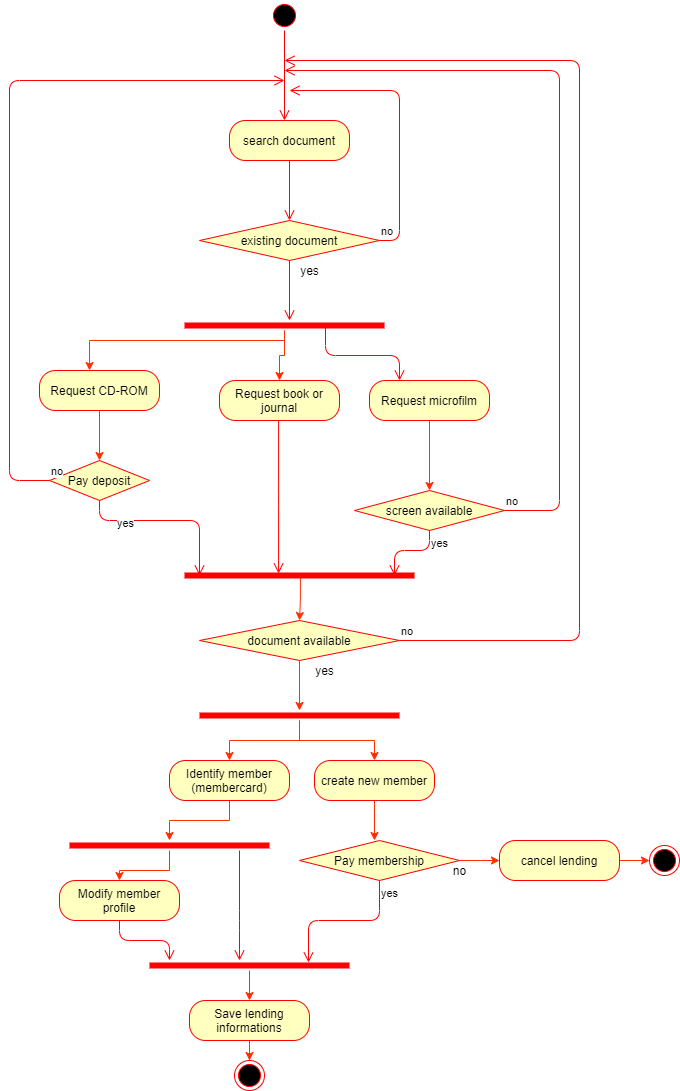

The diagram above was exported from draw.io. Its source (the exported page's mxGraphModel, read from the mxfile embedded in the PNG):
<mxGraphModel dx="1422" dy="762" grid="1" gridSize="10" guides="1" tooltips="1" connect="1" arrows="1" fold="1" page="1" pageScale="1" pageWidth="850" pageHeight="1100" math="0" shadow="0">
  <root>
    <mxCell id="0" />
    <mxCell id="1" parent="0" />
    <mxCell id="awhCBsZjnrYuohCJ3X-p-1" value="" style="ellipse;html=1;shape=startState;fillColor=#000000;strokeColor=#ff0000;" vertex="1" parent="1">
      <mxGeometry x="380" width="30" height="30" as="geometry" />
    </mxCell>
    <mxCell id="awhCBsZjnrYuohCJ3X-p-2" value="" style="edgeStyle=orthogonalEdgeStyle;html=1;verticalAlign=bottom;endArrow=open;endSize=8;strokeColor=#ff0000;" edge="1" source="awhCBsZjnrYuohCJ3X-p-1" parent="1">
      <mxGeometry relative="1" as="geometry">
        <mxPoint x="395" y="120" as="targetPoint" />
      </mxGeometry>
    </mxCell>
    <mxCell id="awhCBsZjnrYuohCJ3X-p-3" value="search document" style="rounded=1;whiteSpace=wrap;html=1;arcSize=40;fontColor=#000000;fillColor=#ffffc0;strokeColor=#ff0000;" vertex="1" parent="1">
      <mxGeometry x="340" y="120" width="120" height="40" as="geometry" />
    </mxCell>
    <mxCell id="awhCBsZjnrYuohCJ3X-p-4" value="" style="edgeStyle=orthogonalEdgeStyle;html=1;verticalAlign=bottom;endArrow=open;endSize=8;strokeColor=#ff0000;" edge="1" source="awhCBsZjnrYuohCJ3X-p-3" parent="1">
      <mxGeometry relative="1" as="geometry">
        <mxPoint x="400" y="220" as="targetPoint" />
      </mxGeometry>
    </mxCell>
    <mxCell id="awhCBsZjnrYuohCJ3X-p-5" value="existing document" style="rhombus;whiteSpace=wrap;html=1;fillColor=#ffffc0;strokeColor=#ff0000;" vertex="1" parent="1">
      <mxGeometry x="310" y="220" width="180" height="40" as="geometry" />
    </mxCell>
    <mxCell id="awhCBsZjnrYuohCJ3X-p-6" value="no" style="edgeStyle=orthogonalEdgeStyle;html=1;align=left;verticalAlign=bottom;endArrow=open;endSize=8;strokeColor=#ff0000;" edge="1" source="awhCBsZjnrYuohCJ3X-p-5" parent="1">
      <mxGeometry x="-1" relative="1" as="geometry">
        <mxPoint x="400" y="90" as="targetPoint" />
        <Array as="points">
          <mxPoint x="510" y="240" />
          <mxPoint x="510" y="90" />
          <mxPoint x="400" y="90" />
        </Array>
      </mxGeometry>
    </mxCell>
    <mxCell id="awhCBsZjnrYuohCJ3X-p-7" value="" style="edgeStyle=orthogonalEdgeStyle;html=1;align=left;verticalAlign=top;endArrow=open;endSize=8;strokeColor=#ff0000;" edge="1" source="awhCBsZjnrYuohCJ3X-p-5" parent="1">
      <mxGeometry x="-1" relative="1" as="geometry">
        <mxPoint x="400" y="320" as="targetPoint" />
      </mxGeometry>
    </mxCell>
    <mxCell id="awhCBsZjnrYuohCJ3X-p-121" value="" style="edgeStyle=orthogonalEdgeStyle;rounded=0;orthogonalLoop=1;jettySize=auto;html=1;strokeColor=#FF2F05;fontColor=#000000;" edge="1" parent="1" source="awhCBsZjnrYuohCJ3X-p-29" target="awhCBsZjnrYuohCJ3X-p-60">
      <mxGeometry relative="1" as="geometry" />
    </mxCell>
    <mxCell id="awhCBsZjnrYuohCJ3X-p-29" value="Request CD-ROM" style="rounded=1;whiteSpace=wrap;html=1;arcSize=40;fontColor=#000000;fillColor=#ffffc0;strokeColor=#ff0000;" vertex="1" parent="1">
      <mxGeometry x="150" y="370" width="120" height="40" as="geometry" />
    </mxCell>
    <mxCell id="awhCBsZjnrYuohCJ3X-p-126" value="" style="edgeStyle=orthogonalEdgeStyle;rounded=0;orthogonalLoop=1;jettySize=auto;html=1;strokeColor=#FF2F05;fontColor=#000000;entryX=0.417;entryY=0;entryDx=0;entryDy=0;entryPerimeter=0;" edge="1" parent="1" source="awhCBsZjnrYuohCJ3X-p-33" target="awhCBsZjnrYuohCJ3X-p-29">
      <mxGeometry relative="1" as="geometry">
        <Array as="points">
          <mxPoint x="395" y="340" />
          <mxPoint x="200" y="340" />
        </Array>
      </mxGeometry>
    </mxCell>
    <mxCell id="awhCBsZjnrYuohCJ3X-p-127" value="" style="edgeStyle=orthogonalEdgeStyle;rounded=0;orthogonalLoop=1;jettySize=auto;html=1;strokeColor=#FF2F05;fontColor=#000000;" edge="1" parent="1" source="awhCBsZjnrYuohCJ3X-p-33" target="awhCBsZjnrYuohCJ3X-p-35">
      <mxGeometry relative="1" as="geometry" />
    </mxCell>
    <mxCell id="awhCBsZjnrYuohCJ3X-p-33" value="" style="shape=line;html=1;strokeWidth=6;strokeColor=#ff0000;fontColor=#000000;" vertex="1" parent="1">
      <mxGeometry x="295" y="320" width="200" height="10" as="geometry" />
    </mxCell>
    <mxCell id="awhCBsZjnrYuohCJ3X-p-35" value="Request book or journal" style="rounded=1;whiteSpace=wrap;html=1;arcSize=40;fontColor=#000000;fillColor=#ffffc0;strokeColor=#ff0000;" vertex="1" parent="1">
      <mxGeometry x="330" y="380" width="120" height="40" as="geometry" />
    </mxCell>
    <mxCell id="awhCBsZjnrYuohCJ3X-p-36" value="" style="edgeStyle=orthogonalEdgeStyle;html=1;verticalAlign=bottom;endArrow=open;endSize=8;strokeColor=#ff0000;fontColor=#000000;entryX=0.409;entryY=0.3;entryDx=0;entryDy=0;entryPerimeter=0;" edge="1" source="awhCBsZjnrYuohCJ3X-p-35" parent="1" target="awhCBsZjnrYuohCJ3X-p-48">
      <mxGeometry relative="1" as="geometry">
        <mxPoint x="300" y="550" as="targetPoint" />
        <Array as="points">
          <mxPoint x="390" y="495" />
        </Array>
      </mxGeometry>
    </mxCell>
    <mxCell id="awhCBsZjnrYuohCJ3X-p-68" style="edgeStyle=orthogonalEdgeStyle;rounded=0;orthogonalLoop=1;jettySize=auto;html=1;strokeColor=#FF2F05;fontColor=#000000;" edge="1" parent="1" source="awhCBsZjnrYuohCJ3X-p-37" target="awhCBsZjnrYuohCJ3X-p-64">
      <mxGeometry relative="1" as="geometry" />
    </mxCell>
    <mxCell id="awhCBsZjnrYuohCJ3X-p-37" value="Request microfilm" style="rounded=1;whiteSpace=wrap;html=1;arcSize=40;fontColor=#000000;fillColor=#ffffc0;strokeColor=#ff0000;" vertex="1" parent="1">
      <mxGeometry x="480" y="380" width="120" height="40" as="geometry" />
    </mxCell>
    <mxCell id="awhCBsZjnrYuohCJ3X-p-38" value="" style="edgeStyle=orthogonalEdgeStyle;html=1;verticalAlign=bottom;endArrow=open;endSize=8;strokeColor=#ff0000;fontColor=#000000;entryX=0.25;entryY=0;entryDx=0;entryDy=0;exitX=0.705;exitY=0.5;exitDx=0;exitDy=0;exitPerimeter=0;" edge="1" parent="1" source="awhCBsZjnrYuohCJ3X-p-33" target="awhCBsZjnrYuohCJ3X-p-37">
      <mxGeometry relative="1" as="geometry">
        <mxPoint x="405" y="390" as="targetPoint" />
        <mxPoint x="405" y="340" as="sourcePoint" />
      </mxGeometry>
    </mxCell>
    <mxCell id="awhCBsZjnrYuohCJ3X-p-78" style="edgeStyle=orthogonalEdgeStyle;rounded=0;orthogonalLoop=1;jettySize=auto;html=1;entryX=0.5;entryY=0;entryDx=0;entryDy=0;strokeColor=#FF2F05;fontColor=#000000;exitX=0.504;exitY=0.4;exitDx=0;exitDy=0;exitPerimeter=0;" edge="1" parent="1" source="awhCBsZjnrYuohCJ3X-p-48" target="awhCBsZjnrYuohCJ3X-p-69">
      <mxGeometry relative="1" as="geometry">
        <Array as="points">
          <mxPoint x="411" y="600" />
        </Array>
      </mxGeometry>
    </mxCell>
    <mxCell id="awhCBsZjnrYuohCJ3X-p-48" value="" style="shape=line;html=1;strokeWidth=6;strokeColor=#ff0000;fontColor=#000000;" vertex="1" parent="1">
      <mxGeometry x="295" y="570" width="230" height="10" as="geometry" />
    </mxCell>
    <mxCell id="awhCBsZjnrYuohCJ3X-p-97" value="" style="edgeStyle=orthogonalEdgeStyle;rounded=0;orthogonalLoop=1;jettySize=auto;html=1;strokeColor=#FF2F05;fontColor=#000000;" edge="1" parent="1" source="awhCBsZjnrYuohCJ3X-p-52" target="awhCBsZjnrYuohCJ3X-p-95">
      <mxGeometry relative="1" as="geometry" />
    </mxCell>
    <mxCell id="awhCBsZjnrYuohCJ3X-p-52" value="Identify member (membercard)" style="rounded=1;whiteSpace=wrap;html=1;arcSize=40;fontColor=#000000;fillColor=#ffffc0;strokeColor=#ff0000;" vertex="1" parent="1">
      <mxGeometry x="280" y="760" width="120" height="40" as="geometry" />
    </mxCell>
    <mxCell id="awhCBsZjnrYuohCJ3X-p-89" value="" style="edgeStyle=orthogonalEdgeStyle;rounded=0;orthogonalLoop=1;jettySize=auto;html=1;strokeColor=#FF2F05;fontColor=#000000;" edge="1" parent="1" source="awhCBsZjnrYuohCJ3X-p-54">
      <mxGeometry relative="1" as="geometry">
        <mxPoint x="485" y="840" as="targetPoint" />
      </mxGeometry>
    </mxCell>
    <mxCell id="awhCBsZjnrYuohCJ3X-p-54" value="create new member" style="rounded=1;whiteSpace=wrap;html=1;arcSize=40;fontColor=#000000;fillColor=#ffffc0;strokeColor=#ff0000;" vertex="1" parent="1">
      <mxGeometry x="425" y="760" width="120" height="40" as="geometry" />
    </mxCell>
    <mxCell id="awhCBsZjnrYuohCJ3X-p-60" value="Pay deposit" style="rhombus;whiteSpace=wrap;html=1;fillColor=#ffffc0;strokeColor=#ff0000;fontColor=#000000;" vertex="1" parent="1">
      <mxGeometry x="160" y="460" width="100" height="40" as="geometry" />
    </mxCell>
    <mxCell id="awhCBsZjnrYuohCJ3X-p-61" value="no" style="edgeStyle=orthogonalEdgeStyle;html=1;align=left;verticalAlign=bottom;endArrow=open;endSize=8;strokeColor=#ff0000;fontColor=#000000;" edge="1" source="awhCBsZjnrYuohCJ3X-p-60" parent="1">
      <mxGeometry x="-1" relative="1" as="geometry">
        <mxPoint x="395" y="80" as="targetPoint" />
        <Array as="points">
          <mxPoint x="120" y="480" />
          <mxPoint x="120" y="80" />
        </Array>
      </mxGeometry>
    </mxCell>
    <mxCell id="awhCBsZjnrYuohCJ3X-p-62" value="yes" style="edgeStyle=orthogonalEdgeStyle;html=1;align=left;verticalAlign=top;endArrow=open;endSize=8;strokeColor=#ff0000;fontColor=#000000;" edge="1" source="awhCBsZjnrYuohCJ3X-p-60" parent="1">
      <mxGeometry x="-0.5897" y="10" relative="1" as="geometry">
        <mxPoint x="310" y="575" as="targetPoint" />
        <Array as="points">
          <mxPoint x="210" y="520" />
          <mxPoint x="310" y="520" />
        </Array>
        <mxPoint as="offset" />
      </mxGeometry>
    </mxCell>
    <mxCell id="awhCBsZjnrYuohCJ3X-p-64" value="screen available" style="rhombus;whiteSpace=wrap;html=1;fillColor=#ffffc0;strokeColor=#ff0000;fontColor=#000000;" vertex="1" parent="1">
      <mxGeometry x="465" y="490" width="150" height="40" as="geometry" />
    </mxCell>
    <mxCell id="awhCBsZjnrYuohCJ3X-p-65" value="no" style="edgeStyle=orthogonalEdgeStyle;html=1;align=left;verticalAlign=bottom;endArrow=open;endSize=8;strokeColor=#ff0000;fontColor=#000000;" edge="1" source="awhCBsZjnrYuohCJ3X-p-64" parent="1">
      <mxGeometry x="-1" relative="1" as="geometry">
        <mxPoint x="395" y="70" as="targetPoint" />
        <Array as="points">
          <mxPoint x="670" y="510" />
          <mxPoint x="670" y="70" />
        </Array>
      </mxGeometry>
    </mxCell>
    <mxCell id="awhCBsZjnrYuohCJ3X-p-66" value="yes" style="edgeStyle=orthogonalEdgeStyle;html=1;align=left;verticalAlign=top;endArrow=open;endSize=8;strokeColor=#ff0000;fontColor=#000000;entryX=0.913;entryY=0.5;entryDx=0;entryDy=0;entryPerimeter=0;" edge="1" source="awhCBsZjnrYuohCJ3X-p-64" parent="1" target="awhCBsZjnrYuohCJ3X-p-48">
      <mxGeometry x="-1" relative="1" as="geometry">
        <mxPoint x="540" y="580" as="targetPoint" />
      </mxGeometry>
    </mxCell>
    <mxCell id="awhCBsZjnrYuohCJ3X-p-84" value="" style="edgeStyle=orthogonalEdgeStyle;rounded=0;orthogonalLoop=1;jettySize=auto;html=1;strokeColor=#FF2F05;fontColor=#000000;" edge="1" parent="1" source="awhCBsZjnrYuohCJ3X-p-69" target="awhCBsZjnrYuohCJ3X-p-81">
      <mxGeometry relative="1" as="geometry" />
    </mxCell>
    <mxCell id="awhCBsZjnrYuohCJ3X-p-69" value="document available" style="rhombus;whiteSpace=wrap;html=1;fillColor=#ffffc0;strokeColor=#ff0000;fontColor=#000000;" vertex="1" parent="1">
      <mxGeometry x="310" y="620" width="200" height="40" as="geometry" />
    </mxCell>
    <mxCell id="awhCBsZjnrYuohCJ3X-p-70" value="no" style="edgeStyle=orthogonalEdgeStyle;html=1;align=left;verticalAlign=bottom;endArrow=open;endSize=8;strokeColor=#ff0000;fontColor=#000000;exitX=1;exitY=0.5;exitDx=0;exitDy=0;" edge="1" source="awhCBsZjnrYuohCJ3X-p-69" parent="1">
      <mxGeometry x="-1" relative="1" as="geometry">
        <mxPoint x="395" y="60" as="targetPoint" />
        <mxPoint x="510" y="650" as="sourcePoint" />
        <Array as="points">
          <mxPoint x="690" y="640" />
          <mxPoint x="690" y="60" />
        </Array>
      </mxGeometry>
    </mxCell>
    <mxCell id="awhCBsZjnrYuohCJ3X-p-74" value="yes" style="text;html=1;align=center;verticalAlign=middle;resizable=0;points=[];autosize=1;fontColor=#000000;" vertex="1" parent="1">
      <mxGeometry x="420" y="660" width="30" height="20" as="geometry" />
    </mxCell>
    <mxCell id="awhCBsZjnrYuohCJ3X-p-85" value="" style="edgeStyle=orthogonalEdgeStyle;rounded=0;orthogonalLoop=1;jettySize=auto;html=1;strokeColor=#FF2F05;fontColor=#000000;" edge="1" parent="1" source="awhCBsZjnrYuohCJ3X-p-81" target="awhCBsZjnrYuohCJ3X-p-54">
      <mxGeometry relative="1" as="geometry" />
    </mxCell>
    <mxCell id="awhCBsZjnrYuohCJ3X-p-86" value="" style="edgeStyle=orthogonalEdgeStyle;rounded=0;orthogonalLoop=1;jettySize=auto;html=1;strokeColor=#FF2F05;fontColor=#000000;" edge="1" parent="1" source="awhCBsZjnrYuohCJ3X-p-81">
      <mxGeometry relative="1" as="geometry">
        <mxPoint x="340" y="760" as="targetPoint" />
      </mxGeometry>
    </mxCell>
    <mxCell id="awhCBsZjnrYuohCJ3X-p-81" value="" style="shape=line;html=1;strokeWidth=6;strokeColor=#ff0000;fontColor=#000000;" vertex="1" parent="1">
      <mxGeometry x="310" y="710" width="200" height="10" as="geometry" />
    </mxCell>
    <mxCell id="awhCBsZjnrYuohCJ3X-p-90" value="Modify member profile" style="rounded=1;whiteSpace=wrap;html=1;arcSize=40;fontColor=#000000;fillColor=#ffffc0;strokeColor=#ff0000;" vertex="1" parent="1">
      <mxGeometry x="170" y="880" width="120" height="40" as="geometry" />
    </mxCell>
    <mxCell id="awhCBsZjnrYuohCJ3X-p-91" value="" style="edgeStyle=orthogonalEdgeStyle;html=1;verticalAlign=bottom;endArrow=open;endSize=8;strokeColor=#ff0000;fontColor=#000000;" edge="1" source="awhCBsZjnrYuohCJ3X-p-90" parent="1">
      <mxGeometry relative="1" as="geometry">
        <mxPoint x="280" y="960" as="targetPoint" />
      </mxGeometry>
    </mxCell>
    <mxCell id="awhCBsZjnrYuohCJ3X-p-98" value="" style="edgeStyle=orthogonalEdgeStyle;rounded=0;orthogonalLoop=1;jettySize=auto;html=1;strokeColor=#FF2F05;fontColor=#000000;" edge="1" parent="1" source="awhCBsZjnrYuohCJ3X-p-95" target="awhCBsZjnrYuohCJ3X-p-90">
      <mxGeometry relative="1" as="geometry" />
    </mxCell>
    <mxCell id="awhCBsZjnrYuohCJ3X-p-95" value="" style="shape=line;html=1;strokeWidth=6;strokeColor=#ff0000;fontColor=#000000;" vertex="1" parent="1">
      <mxGeometry x="180" y="840" width="200" height="10" as="geometry" />
    </mxCell>
    <mxCell id="awhCBsZjnrYuohCJ3X-p-96" value="" style="edgeStyle=orthogonalEdgeStyle;html=1;verticalAlign=bottom;endArrow=open;endSize=8;strokeColor=#ff0000;fontColor=#000000;" edge="1" source="awhCBsZjnrYuohCJ3X-p-95" parent="1">
      <mxGeometry relative="1" as="geometry">
        <mxPoint x="350" y="960" as="targetPoint" />
        <Array as="points">
          <mxPoint x="350" y="920" />
        </Array>
      </mxGeometry>
    </mxCell>
    <mxCell id="awhCBsZjnrYuohCJ3X-p-124" value="" style="edgeStyle=orthogonalEdgeStyle;rounded=0;orthogonalLoop=1;jettySize=auto;html=1;strokeColor=#FF2F05;fontColor=#000000;" edge="1" parent="1" source="awhCBsZjnrYuohCJ3X-p-99" target="awhCBsZjnrYuohCJ3X-p-101">
      <mxGeometry relative="1" as="geometry" />
    </mxCell>
    <mxCell id="awhCBsZjnrYuohCJ3X-p-99" value="" style="shape=line;html=1;strokeWidth=6;strokeColor=#ff0000;fontColor=#000000;" vertex="1" parent="1">
      <mxGeometry x="260" y="960" width="200" height="10" as="geometry" />
    </mxCell>
    <mxCell id="awhCBsZjnrYuohCJ3X-p-125" value="" style="edgeStyle=orthogonalEdgeStyle;rounded=0;orthogonalLoop=1;jettySize=auto;html=1;strokeColor=#FF2F05;fontColor=#000000;" edge="1" parent="1" source="awhCBsZjnrYuohCJ3X-p-101" target="awhCBsZjnrYuohCJ3X-p-123">
      <mxGeometry relative="1" as="geometry" />
    </mxCell>
    <mxCell id="awhCBsZjnrYuohCJ3X-p-101" value="Save lending informations" style="rounded=1;whiteSpace=wrap;html=1;arcSize=40;fontColor=#000000;fillColor=#ffffc0;strokeColor=#ff0000;" vertex="1" parent="1">
      <mxGeometry x="300" y="1000" width="120" height="40" as="geometry" />
    </mxCell>
    <mxCell id="awhCBsZjnrYuohCJ3X-p-117" value="" style="edgeStyle=orthogonalEdgeStyle;rounded=0;orthogonalLoop=1;jettySize=auto;html=1;strokeColor=#FF2F05;fontColor=#000000;" edge="1" parent="1" source="awhCBsZjnrYuohCJ3X-p-107" target="awhCBsZjnrYuohCJ3X-p-115">
      <mxGeometry relative="1" as="geometry" />
    </mxCell>
    <mxCell id="awhCBsZjnrYuohCJ3X-p-107" value="Pay membership" style="rhombus;whiteSpace=wrap;html=1;fillColor=#ffffc0;strokeColor=#ff0000;fontColor=#000000;" vertex="1" parent="1">
      <mxGeometry x="410" y="840" width="160" height="40" as="geometry" />
    </mxCell>
    <mxCell id="awhCBsZjnrYuohCJ3X-p-109" value="yes" style="edgeStyle=orthogonalEdgeStyle;html=1;align=left;verticalAlign=top;endArrow=open;endSize=8;strokeColor=#ff0000;fontColor=#000000;entryX=0.795;entryY=0.2;entryDx=0;entryDy=0;entryPerimeter=0;" edge="1" source="awhCBsZjnrYuohCJ3X-p-107" parent="1" target="awhCBsZjnrYuohCJ3X-p-99">
      <mxGeometry x="-1" relative="1" as="geometry">
        <mxPoint x="490" y="940" as="targetPoint" />
      </mxGeometry>
    </mxCell>
    <mxCell id="awhCBsZjnrYuohCJ3X-p-114" value="" style="ellipse;html=1;shape=endState;fillColor=#000000;strokeColor=#ff0000;fontColor=#000000;" vertex="1" parent="1">
      <mxGeometry x="760" y="845" width="30" height="30" as="geometry" />
    </mxCell>
    <mxCell id="awhCBsZjnrYuohCJ3X-p-118" value="" style="edgeStyle=orthogonalEdgeStyle;rounded=0;orthogonalLoop=1;jettySize=auto;html=1;strokeColor=#FF2F05;fontColor=#000000;" edge="1" parent="1" source="awhCBsZjnrYuohCJ3X-p-115" target="awhCBsZjnrYuohCJ3X-p-114">
      <mxGeometry relative="1" as="geometry" />
    </mxCell>
    <mxCell id="awhCBsZjnrYuohCJ3X-p-115" value="cancel lending" style="rounded=1;whiteSpace=wrap;html=1;arcSize=40;fontColor=#000000;fillColor=#ffffc0;strokeColor=#ff0000;" vertex="1" parent="1">
      <mxGeometry x="610" y="840" width="120" height="40" as="geometry" />
    </mxCell>
    <mxCell id="awhCBsZjnrYuohCJ3X-p-119" value="no" style="text;html=1;align=center;verticalAlign=middle;resizable=0;points=[];autosize=1;fontColor=#000000;" vertex="1" parent="1">
      <mxGeometry x="555" y="860" width="30" height="20" as="geometry" />
    </mxCell>
    <mxCell id="awhCBsZjnrYuohCJ3X-p-122" value="yes" style="text;html=1;align=center;verticalAlign=middle;resizable=0;points=[];autosize=1;fontColor=#000000;" vertex="1" parent="1">
      <mxGeometry x="405" y="260" width="30" height="20" as="geometry" />
    </mxCell>
    <mxCell id="awhCBsZjnrYuohCJ3X-p-123" value="" style="ellipse;html=1;shape=endState;fillColor=#000000;strokeColor=#ff0000;fontColor=#000000;" vertex="1" parent="1">
      <mxGeometry x="345" y="1060" width="30" height="30" as="geometry" />
    </mxCell>
  </root>
</mxGraphModel>